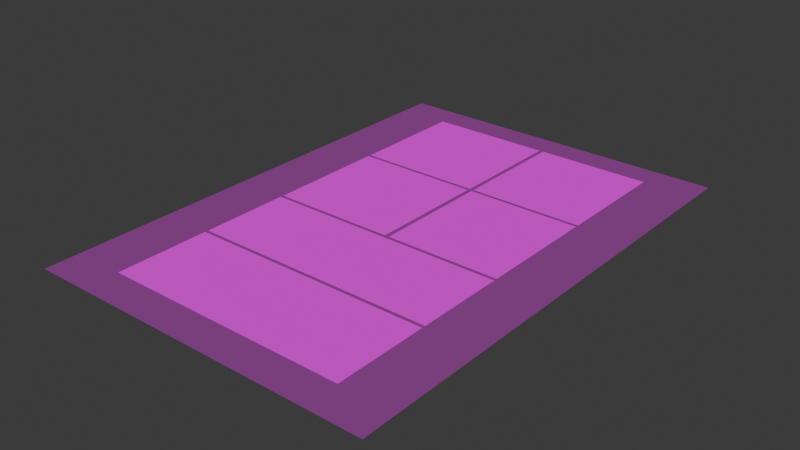 # Source: Panel08-segmented_with_addon.blend  (saved by Blender 4.4.30; exported with 4.5.12 LTS)
import bpy
from mathutils import Matrix  # noqa: F401  (used for matrix-valued properties, if any)

bpy.ops.wm.read_factory_settings(use_empty=True)
scene = bpy.context.scene
scene.name = 'Scene'

# ---- collections
col_collection = bpy.data.collections.new('Collection'); scene.collection.children.link(col_collection)
col_panel_crops = bpy.data.collections.new('Panel Crops'); scene.collection.children.link(col_panel_crops)

# ---- images (referenced by path relative to the original .blend; pixels are not part of the script)
import os
ASSET_DIR = os.environ.get("B2B_ASSET_DIR", "")  # directory of the original .blend (textures are referenced by path, not embedded)
HERE = os.path.dirname(os.path.abspath(__file__))  # packed textures are extracted next to this script under _unpacked/

def load_image(name, relpath, width, height, colorspace="sRGB"):
    """Load a texture the original file referenced (path relative to the .blend, or extracted next to this script)."""
    p = next((c for c in (os.path.join(HERE, relpath), os.path.join(ASSET_DIR, relpath)) if relpath and os.path.exists(c)), "")
    if p:
        img = bpy.data.images.load(p, check_existing=True)
        img.name = name
    else:  # same state as the original file: an image datablock whose file is absent (Cycles renders it pink)
        img = bpy.data.images.new(name, width, height)
        img.source = "FILE"
        img.filepath = "//" + (relpath or name)
    img.colorspace_settings.name = colorspace
    return img
img_image_0008_png = load_image('image-0008.png', 'image-0008.png', 1024, 1024, 'sRGB')

# ---- materials (node trees are filled in below, after node groups)
mat_page_reference_mat = bpy.data.materials.new('Page_Reference_Mat')
mat_page_reference_mat.surface_render_method = 'BLENDED'
mat_page_reference_mat.blend_method = 'BLEND'
mat_panel_01_mat = bpy.data.materials.new('Panel_01_Mat')
mat_panel_02_mat = bpy.data.materials.new('Panel_02_Mat')
mat_panel_03_mat = bpy.data.materials.new('Panel_03_Mat')
mat_panel_04_mat = bpy.data.materials.new('Panel_04_Mat')
mat_panel_05_mat = bpy.data.materials.new('Panel_05_Mat')
mat_panel_06_mat = bpy.data.materials.new('Panel_06_Mat')

# ---- material node trees
mat_page_reference_mat.use_nodes = True; mat_page_reference_mat.node_tree.nodes.clear()
_N = mat_page_reference_mat.node_tree.nodes; _L = mat_page_reference_mat.node_tree.links
n0 = _N.new('ShaderNodeTexImage'); n0.name = 'Page Image'; n0.location = (-200, 0)
n0.image = img_image_0008_png
n1 = _N.new('ShaderNodeBsdfPrincipled'); n1.name = 'Principled BSDF'; n1.location = (150, 0)
n1.inputs[2].default_value = 1.0
n1.inputs[4].default_value = 0.25
n1.inputs[13].default_value = 0.0
n2 = _N.new('ShaderNodeOutputMaterial'); n2.name = 'Material Output'; n2.location = (450, 0)
_L.new(n0.outputs[0], n1.inputs[0])
_L.new(n1.outputs[0], n2.inputs[0])
n2.is_active_output = True
mat_panel_01_mat.use_nodes = True; mat_panel_01_mat.node_tree.nodes.clear()
_N = mat_panel_01_mat.node_tree.nodes; _L = mat_panel_01_mat.node_tree.links
n0 = _N.new('ShaderNodeTexCoord'); n0.name = 'Texture Coordinate'; n0.location = (-700, 0)
n1 = _N.new('ShaderNodeMapping'); n1.name = 'Panel Mapping'; n1.location = (-450, 0)
n1.label = 'Crop Region'
n1.inputs[1].default_value = (0.151, 0.702, 0.0)
n1.inputs[3].default_value = (0.357, 0.24, 1.0)
n2 = _N.new('ShaderNodeTexImage'); n2.name = 'Page Image'; n2.location = (-150, 0)
n2.label = 'Page Image'
n2.image = img_image_0008_png
n3 = _N.new('ShaderNodeBsdfPrincipled'); n3.name = 'Principled BSDF'; n3.location = (200, 0)
n3.inputs[2].default_value = 1.0
n3.inputs[13].default_value = 0.0
n4 = _N.new('ShaderNodeOutputMaterial'); n4.name = 'Material Output'; n4.location = (500, 0)
_L.new(n0.outputs[2], n1.inputs[0])
_L.new(n1.outputs[0], n2.inputs[0])
_L.new(n2.outputs[0], n3.inputs[0])
_L.new(n3.outputs[0], n4.inputs[0])
n4.is_active_output = True
mat_panel_02_mat.use_nodes = True; mat_panel_02_mat.node_tree.nodes.clear()
_N = mat_panel_02_mat.node_tree.nodes; _L = mat_panel_02_mat.node_tree.links
n0 = _N.new('ShaderNodeTexCoord'); n0.name = 'Texture Coordinate'; n0.location = (-700, 0)
n1 = _N.new('ShaderNodeMapping'); n1.name = 'Panel Mapping'; n1.location = (-450, 0)
n1.label = 'Crop Region'
n1.inputs[1].default_value = (0.52, 0.702, 0.0)
n1.inputs[3].default_value = (0.328, 0.24, 1.0)
n2 = _N.new('ShaderNodeTexImage'); n2.name = 'Page Image'; n2.location = (-150, 0)
n2.label = 'Page Image'
n2.image = img_image_0008_png
n3 = _N.new('ShaderNodeBsdfPrincipled'); n3.name = 'Principled BSDF'; n3.location = (200, 0)
n3.inputs[2].default_value = 1.0
n3.inputs[13].default_value = 0.0
n4 = _N.new('ShaderNodeOutputMaterial'); n4.name = 'Material Output'; n4.location = (500, 0)
_L.new(n0.outputs[2], n1.inputs[0])
_L.new(n1.outputs[0], n2.inputs[0])
_L.new(n2.outputs[0], n3.inputs[0])
_L.new(n3.outputs[0], n4.inputs[0])
n4.is_active_output = True
mat_panel_03_mat.use_nodes = True; mat_panel_03_mat.node_tree.nodes.clear()
_N = mat_panel_03_mat.node_tree.nodes; _L = mat_panel_03_mat.node_tree.links
n0 = _N.new('ShaderNodeTexCoord'); n0.name = 'Texture Coordinate'; n0.location = (-700, 0)
n1 = _N.new('ShaderNodeMapping'); n1.name = 'Panel Mapping'; n1.location = (-450, 0)
n1.label = 'Crop Region'
n1.inputs[1].default_value = (0.151, 0.452, 0.0)
n1.inputs[3].default_value = (0.357, 0.243, 1.0)
n2 = _N.new('ShaderNodeTexImage'); n2.name = 'Page Image'; n2.location = (-150, 0)
n2.label = 'Page Image'
n2.image = img_image_0008_png
n3 = _N.new('ShaderNodeBsdfPrincipled'); n3.name = 'Principled BSDF'; n3.location = (200, 0)
n3.inputs[2].default_value = 1.0
n3.inputs[13].default_value = 0.0
n4 = _N.new('ShaderNodeOutputMaterial'); n4.name = 'Material Output'; n4.location = (500, 0)
_L.new(n0.outputs[2], n1.inputs[0])
_L.new(n1.outputs[0], n2.inputs[0])
_L.new(n2.outputs[0], n3.inputs[0])
_L.new(n3.outputs[0], n4.inputs[0])
n4.is_active_output = True
mat_panel_04_mat.use_nodes = True; mat_panel_04_mat.node_tree.nodes.clear()
_N = mat_panel_04_mat.node_tree.nodes; _L = mat_panel_04_mat.node_tree.links
n0 = _N.new('ShaderNodeTexCoord'); n0.name = 'Texture Coordinate'; n0.location = (-700, 0)
n1 = _N.new('ShaderNodeMapping'); n1.name = 'Panel Mapping'; n1.location = (-450, 0)
n1.label = 'Crop Region'
n1.inputs[1].default_value = (0.52, 0.452, 0.0)
n1.inputs[3].default_value = (0.328, 0.243, 1.0)
n2 = _N.new('ShaderNodeTexImage'); n2.name = 'Page Image'; n2.location = (-150, 0)
n2.label = 'Page Image'
n2.image = img_image_0008_png
n3 = _N.new('ShaderNodeBsdfPrincipled'); n3.name = 'Principled BSDF'; n3.location = (200, 0)
n3.inputs[2].default_value = 1.0
n3.inputs[13].default_value = 0.0
n4 = _N.new('ShaderNodeOutputMaterial'); n4.name = 'Material Output'; n4.location = (500, 0)
_L.new(n0.outputs[2], n1.inputs[0])
_L.new(n1.outputs[0], n2.inputs[0])
_L.new(n2.outputs[0], n3.inputs[0])
_L.new(n3.outputs[0], n4.inputs[0])
n4.is_active_output = True
mat_panel_05_mat.use_nodes = True; mat_panel_05_mat.node_tree.nodes.clear()
_N = mat_panel_05_mat.node_tree.nodes; _L = mat_panel_05_mat.node_tree.links
n0 = _N.new('ShaderNodeTexCoord'); n0.name = 'Texture Coordinate'; n0.location = (-700, 0)
n1 = _N.new('ShaderNodeMapping'); n1.name = 'Panel Mapping'; n1.location = (-450, 0)
n1.label = 'Crop Region'
n1.inputs[1].default_value = (0.151, 0.265, 0.0)
n1.inputs[3].default_value = (0.697, 0.18, 1.0)
n2 = _N.new('ShaderNodeTexImage'); n2.name = 'Page Image'; n2.location = (-150, 0)
n2.label = 'Page Image'
n2.image = img_image_0008_png
n3 = _N.new('ShaderNodeBsdfPrincipled'); n3.name = 'Principled BSDF'; n3.location = (200, 0)
n3.inputs[2].default_value = 1.0
n3.inputs[13].default_value = 0.0
n4 = _N.new('ShaderNodeOutputMaterial'); n4.name = 'Material Output'; n4.location = (500, 0)
_L.new(n0.outputs[2], n1.inputs[0])
_L.new(n1.outputs[0], n2.inputs[0])
_L.new(n2.outputs[0], n3.inputs[0])
_L.new(n3.outputs[0], n4.inputs[0])
n4.is_active_output = True
mat_panel_06_mat.use_nodes = True; mat_panel_06_mat.node_tree.nodes.clear()
_N = mat_panel_06_mat.node_tree.nodes; _L = mat_panel_06_mat.node_tree.links
n0 = _N.new('ShaderNodeTexCoord'); n0.name = 'Texture Coordinate'; n0.location = (-788, 28)
n1 = _N.new('ShaderNodeMapping'); n1.name = 'Panel Mapping'; n1.location = (-618, 31)
n1.label = 'Crop Region'
n1.width = 226
n1.inputs[1].default_value = (0.151, 0.0685, 0.0)
n1.inputs[3].default_value = (0.697, 0.189, 1.0)
n2 = _N.new('ShaderNodeTexImage'); n2.name = 'Page Image'; n2.location = (-149, 39)
n2.label = 'Page Image'
n2.image = img_image_0008_png
n3 = _N.new('ShaderNodeBsdfPrincipled'); n3.name = 'Principled BSDF'; n3.location = (252, -2)
n3.inputs[2].default_value = 1.0
n3.inputs[13].default_value = 0.0
n4 = _N.new('ShaderNodeOutputMaterial'); n4.name = 'Material Output'; n4.location = (552, -2)
_L.new(n0.outputs[2], n1.inputs[0])
_L.new(n1.outputs[0], n2.inputs[0])
_L.new(n2.outputs[0], n3.inputs[0])
_L.new(n3.outputs[0], n4.inputs[0])
n4.is_active_output = True

# ---- world
world_world = bpy.data.worlds.new('World'); scene.world = world_world
world_world.use_nodes = True; world_world.node_tree.nodes.clear()
_N = world_world.node_tree.nodes; _L = world_world.node_tree.links
n0 = _N.new('ShaderNodeOutputWorld'); n0.name = 'World Output'; n0.location = (300, 300)
n1 = _N.new('ShaderNodeBackground'); n1.name = 'Background'; n1.location = (10, 300)
n1.inputs[0].default_value = (0.05088, 0.05088, 0.05088, 1.0)
_L.new(n1.outputs[0], n0.inputs[0])
n0.is_active_output = True
world_world.color = (0.05088, 0.05088, 0.05088)
world_world.sun_shadow_jitter_overblur = 0.0

# ---- meshes
me_plane = bpy.data.meshes.new('Plane')
me_plane.from_pydata([(-1.0, -1.0, 0.0), (1.0, -1.0, 0.0), (-1.0, 1.0, 0.0), (1.0, 1.0, 0.0)], [], [(0, 1, 3, 2)])
_uv = me_plane.uv_layers.new(name='UVMap')
_uv.uv.foreach_set('vector', [0.0, 0.0, 1.0, 0.0, 1.0, 1.0, 0.0, 1.0])
me_plane.materials.append(mat_page_reference_mat)
me_plane.update()
me_plane_001 = bpy.data.meshes.new('Plane.001')
me_plane_001.from_pydata([(-1.0, -1.0, 0.0), (1.0, -1.0, 0.0), (-1.0, 1.0, 0.0), (1.0, 1.0, 0.0)], [], [(0, 1, 3, 2)])
_uv = me_plane_001.uv_layers.new(name='UVMap')
_uv.uv.foreach_set('vector', [0.0, 0.0, 1.0, 0.0, 1.0, 1.0, 0.0, 1.0])
me_plane_001.materials.append(mat_panel_01_mat)
me_plane_001.update()
me_plane_002 = bpy.data.meshes.new('Plane.002')
me_plane_002.from_pydata([(-1.0, -1.0, 0.0), (1.0, -1.0, 0.0), (-1.0, 1.0, 0.0), (1.0, 1.0, 0.0)], [], [(0, 1, 3, 2)])
_uv = me_plane_002.uv_layers.new(name='UVMap')
_uv.uv.foreach_set('vector', [0.0, 0.0, 1.0, 0.0, 1.0, 1.0, 0.0, 1.0])
me_plane_002.materials.append(mat_panel_02_mat)
me_plane_002.update()
me_plane_003 = bpy.data.meshes.new('Plane.003')
me_plane_003.from_pydata([(-1.0, -1.0, 0.0), (1.0, -1.0, 0.0), (-1.0, 1.0, 0.0), (1.0, 1.0, 0.0)], [], [(0, 1, 3, 2)])
_uv = me_plane_003.uv_layers.new(name='UVMap')
_uv.uv.foreach_set('vector', [0.0, 0.0, 1.0, 0.0, 1.0, 1.0, 0.0, 1.0])
me_plane_003.materials.append(mat_panel_03_mat)
me_plane_003.update()
me_plane_004 = bpy.data.meshes.new('Plane.004')
me_plane_004.from_pydata([(-1.0, -1.0, 0.0), (1.0, -1.0, 0.0), (-1.0, 1.0, 0.0), (1.0, 1.0, 0.0)], [], [(0, 1, 3, 2)])
_uv = me_plane_004.uv_layers.new(name='UVMap')
_uv.uv.foreach_set('vector', [0.0, 0.0, 1.0, 0.0, 1.0, 1.0, 0.0, 1.0])
me_plane_004.materials.append(mat_panel_04_mat)
me_plane_004.update()
me_plane_005 = bpy.data.meshes.new('Plane.005')
me_plane_005.from_pydata([(-1.0, -1.0, 0.0), (1.0, -1.0, 0.0), (-1.0, 1.0, 0.0), (1.0, 1.0, 0.0)], [], [(0, 1, 3, 2)])
_uv = me_plane_005.uv_layers.new(name='UVMap')
_uv.uv.foreach_set('vector', [0.0, 0.0, 1.0, 0.0, 1.0, 1.0, 0.0, 1.0])
me_plane_005.materials.append(mat_panel_05_mat)
me_plane_005.update()
me_plane_006 = bpy.data.meshes.new('Plane.006')
me_plane_006.from_pydata([(-1.0, -1.0, 0.0), (1.0, -1.0, 0.0), (-1.0, 1.0, 0.0), (1.0, 1.0, 0.0)], [], [(0, 1, 3, 2)])
_uv = me_plane_006.uv_layers.new(name='UVMap')
_uv.uv.foreach_set('vector', [0.0, 0.0, 1.0, 0.0, 1.0, 1.0, 0.0, 1.0])
me_plane_006.materials.append(mat_panel_06_mat)
me_plane_006.update()

# ---- objects
ob_page_reference = bpy.data.objects.new('Page_Reference', me_plane)
ob_panel_01 = bpy.data.objects.new('Panel_01', me_plane_001)
ob_panel_02 = bpy.data.objects.new('Panel_02', me_plane_002)
ob_panel_03 = bpy.data.objects.new('Panel_03', me_plane_003)
ob_panel_04 = bpy.data.objects.new('Panel_04', me_plane_004)
ob_panel_05 = bpy.data.objects.new('Panel_05', me_plane_005)
ob_panel_06 = bpy.data.objects.new('Panel_06', me_plane_006)

# ---- transforms, parenting, visibility, modifiers, constraints
ob_page_reference.location = (0.0, 0.0, -0.002)
ob_page_reference.scale = (1.77, 2.508, 1.0)
ob_panel_01.location = (-0.6037, 1.615, 0.001)
ob_panel_01.scale = (0.6321, 0.6019, 1.0)
ob_panel_02.location = (0.6515, 1.615, 0.002)
ob_panel_02.scale = (0.5807, 0.6019, 1.0)
ob_panel_03.location = (-0.6037, 0.3687, 0.003)
ob_panel_03.scale = (0.6321, 0.6094, 1.0)
ob_panel_04.location = (0.6515, 0.3687, 0.004)
ob_panel_04.scale = (0.5807, 0.6094, 1.0)
ob_panel_05.location = (-0.00177, -0.7273, 0.005)
ob_panel_05.scale = (1.234, 0.4514, 1.0)
ob_panel_06.location = (-0.00177, -1.688, 0.006)
ob_panel_06.scale = (1.234, 0.474, 1.0)

# ---- collection membership
col_panel_crops.objects.link(ob_page_reference)
col_panel_crops.objects.link(ob_panel_01)
col_panel_crops.objects.link(ob_panel_02)
col_panel_crops.objects.link(ob_panel_03)
col_panel_crops.objects.link(ob_panel_04)
col_panel_crops.objects.link(ob_panel_05)
col_panel_crops.objects.link(ob_panel_06)

# ---- scene / render settings (as saved in the file)
scene.frame_start = 1; scene.frame_end = 250; scene.frame_set(1)
scene.render.engine = 'BLENDER_EEVEE_NEXT'
bpy.context.view_layer.update()

# ---- added for rendering (the .blend has no active camera and no usable light): camera, sun
cam_auto = bpy.data.cameras.new('AutoCamera')
cam_auto.lens = 50.0
cam_auto.sensor_width = 36.0
cam_auto.clip_end = 1000.0
ob_auto_camera = bpy.data.objects.new('AutoCamera', cam_auto)
scene.collection.objects.link(ob_auto_camera)
ob_auto_camera.location = (5.68083, -6.817, 4.54667)
ob_auto_camera.rotation_euler = (1.09748, -7.21219e-08, 0.694738)
scene.camera = ob_auto_camera
light_auto_sun = bpy.data.lights.new('AutoSun', 'SUN')
light_auto_sun.energy = 3.0
light_auto_sun.angle = 0.0523599
ob_auto_sun = bpy.data.objects.new('AutoSun', light_auto_sun)
scene.collection.objects.link(ob_auto_sun)
ob_auto_sun.rotation_euler = (0.872665, 0.174533, 0.523599)
bpy.context.view_layer.update()
